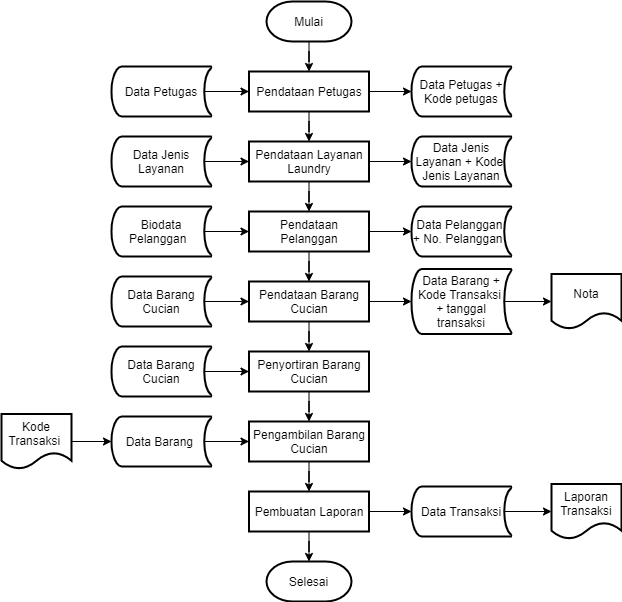

The diagram above was exported from draw.io. Its source (the exported page's mxGraphModel, read from the mxfile embedded in the PNG):
<mxGraphModel dx="868" dy="482" grid="1" gridSize="10" guides="1" tooltips="1" connect="1" arrows="1" fold="1" page="1" pageScale="1" pageWidth="850" pageHeight="1400" math="0" shadow="0">
  <root>
    <mxCell id="0" />
    <mxCell id="1" parent="0" />
    <mxCell id="bH64agGmkcXDQ-hHbmFs-3" value="" style="edgeStyle=orthogonalEdgeStyle;rounded=0;orthogonalLoop=1;jettySize=auto;html=1;" edge="1" parent="1" source="bH64agGmkcXDQ-hHbmFs-1" target="bH64agGmkcXDQ-hHbmFs-2">
      <mxGeometry relative="1" as="geometry" />
    </mxCell>
    <mxCell id="bH64agGmkcXDQ-hHbmFs-1" value="Mulai" style="strokeWidth=2;html=1;shape=mxgraph.flowchart.terminator;whiteSpace=wrap;" vertex="1" parent="1">
      <mxGeometry x="375" y="20" width="85" height="40" as="geometry" />
    </mxCell>
    <mxCell id="bH64agGmkcXDQ-hHbmFs-9" value="" style="edgeStyle=orthogonalEdgeStyle;rounded=0;orthogonalLoop=1;jettySize=auto;html=1;" edge="1" parent="1" source="bH64agGmkcXDQ-hHbmFs-2" target="bH64agGmkcXDQ-hHbmFs-8">
      <mxGeometry relative="1" as="geometry" />
    </mxCell>
    <mxCell id="bH64agGmkcXDQ-hHbmFs-11" value="" style="edgeStyle=orthogonalEdgeStyle;rounded=0;orthogonalLoop=1;jettySize=auto;html=1;" edge="1" parent="1" source="bH64agGmkcXDQ-hHbmFs-2" target="bH64agGmkcXDQ-hHbmFs-10">
      <mxGeometry relative="1" as="geometry" />
    </mxCell>
    <mxCell id="bH64agGmkcXDQ-hHbmFs-2" value="Pendataan Petugas" style="whiteSpace=wrap;html=1;strokeWidth=2;" vertex="1" parent="1">
      <mxGeometry x="357.5" y="90" width="120" height="40" as="geometry" />
    </mxCell>
    <mxCell id="bH64agGmkcXDQ-hHbmFs-7" style="edgeStyle=orthogonalEdgeStyle;rounded=0;orthogonalLoop=1;jettySize=auto;html=1;entryX=0;entryY=0.5;entryDx=0;entryDy=0;exitX=0.93;exitY=0.5;exitDx=0;exitDy=0;exitPerimeter=0;" edge="1" parent="1" source="bH64agGmkcXDQ-hHbmFs-4" target="bH64agGmkcXDQ-hHbmFs-2">
      <mxGeometry relative="1" as="geometry">
        <mxPoint x="330" y="110" as="sourcePoint" />
      </mxGeometry>
    </mxCell>
    <mxCell id="bH64agGmkcXDQ-hHbmFs-4" value="Data Petugas" style="strokeWidth=2;html=1;shape=mxgraph.flowchart.stored_data;whiteSpace=wrap;" vertex="1" parent="1">
      <mxGeometry x="220" y="85" width="100" height="50" as="geometry" />
    </mxCell>
    <mxCell id="bH64agGmkcXDQ-hHbmFs-8" value="Data Petugas + Kode petugas" style="strokeWidth=2;html=1;shape=mxgraph.flowchart.stored_data;whiteSpace=wrap;" vertex="1" parent="1">
      <mxGeometry x="520" y="85" width="100" height="50" as="geometry" />
    </mxCell>
    <mxCell id="bH64agGmkcXDQ-hHbmFs-15" value="" style="edgeStyle=orthogonalEdgeStyle;rounded=0;orthogonalLoop=1;jettySize=auto;html=1;" edge="1" parent="1" source="bH64agGmkcXDQ-hHbmFs-10" target="bH64agGmkcXDQ-hHbmFs-14">
      <mxGeometry relative="1" as="geometry" />
    </mxCell>
    <mxCell id="bH64agGmkcXDQ-hHbmFs-17" value="" style="edgeStyle=orthogonalEdgeStyle;rounded=0;orthogonalLoop=1;jettySize=auto;html=1;" edge="1" parent="1" source="bH64agGmkcXDQ-hHbmFs-10" target="bH64agGmkcXDQ-hHbmFs-16">
      <mxGeometry relative="1" as="geometry" />
    </mxCell>
    <mxCell id="bH64agGmkcXDQ-hHbmFs-10" value="Pendataan Layanan Laundry" style="whiteSpace=wrap;html=1;strokeWidth=2;" vertex="1" parent="1">
      <mxGeometry x="357.5" y="160" width="120" height="40" as="geometry" />
    </mxCell>
    <mxCell id="bH64agGmkcXDQ-hHbmFs-13" value="" style="edgeStyle=orthogonalEdgeStyle;rounded=0;orthogonalLoop=1;jettySize=auto;html=1;exitX=0.93;exitY=0.5;exitDx=0;exitDy=0;exitPerimeter=0;" edge="1" parent="1" source="bH64agGmkcXDQ-hHbmFs-12" target="bH64agGmkcXDQ-hHbmFs-10">
      <mxGeometry relative="1" as="geometry">
        <Array as="points" />
      </mxGeometry>
    </mxCell>
    <mxCell id="bH64agGmkcXDQ-hHbmFs-12" value="Data Jenis Layanan" style="strokeWidth=2;html=1;shape=mxgraph.flowchart.stored_data;whiteSpace=wrap;" vertex="1" parent="1">
      <mxGeometry x="220" y="155" width="100" height="50" as="geometry" />
    </mxCell>
    <mxCell id="bH64agGmkcXDQ-hHbmFs-14" value="Data Jenis Layanan + Kode&amp;nbsp; Jenis Layanan" style="strokeWidth=2;html=1;shape=mxgraph.flowchart.stored_data;whiteSpace=wrap;" vertex="1" parent="1">
      <mxGeometry x="520" y="155" width="100" height="50" as="geometry" />
    </mxCell>
    <mxCell id="bH64agGmkcXDQ-hHbmFs-21" value="" style="edgeStyle=orthogonalEdgeStyle;rounded=0;orthogonalLoop=1;jettySize=auto;html=1;" edge="1" parent="1" source="bH64agGmkcXDQ-hHbmFs-16" target="bH64agGmkcXDQ-hHbmFs-20">
      <mxGeometry relative="1" as="geometry" />
    </mxCell>
    <mxCell id="bH64agGmkcXDQ-hHbmFs-23" value="" style="edgeStyle=orthogonalEdgeStyle;rounded=0;orthogonalLoop=1;jettySize=auto;html=1;" edge="1" parent="1" source="bH64agGmkcXDQ-hHbmFs-16" target="bH64agGmkcXDQ-hHbmFs-22">
      <mxGeometry relative="1" as="geometry" />
    </mxCell>
    <mxCell id="bH64agGmkcXDQ-hHbmFs-16" value="Pendataan Pelanggan" style="whiteSpace=wrap;html=1;strokeWidth=2;" vertex="1" parent="1">
      <mxGeometry x="357.5" y="230" width="120" height="40" as="geometry" />
    </mxCell>
    <mxCell id="bH64agGmkcXDQ-hHbmFs-19" value="" style="edgeStyle=orthogonalEdgeStyle;rounded=0;orthogonalLoop=1;jettySize=auto;html=1;exitX=0.93;exitY=0.5;exitDx=0;exitDy=0;exitPerimeter=0;" edge="1" parent="1" source="bH64agGmkcXDQ-hHbmFs-18" target="bH64agGmkcXDQ-hHbmFs-16">
      <mxGeometry relative="1" as="geometry" />
    </mxCell>
    <mxCell id="bH64agGmkcXDQ-hHbmFs-18" value="Biodata Pelanggan&amp;nbsp;&amp;nbsp;" style="strokeWidth=2;html=1;shape=mxgraph.flowchart.stored_data;whiteSpace=wrap;" vertex="1" parent="1">
      <mxGeometry x="220" y="225" width="100" height="50" as="geometry" />
    </mxCell>
    <mxCell id="bH64agGmkcXDQ-hHbmFs-20" value="Data Pelanggan&amp;nbsp;&lt;br&gt;+ No. Pelanggan&amp;nbsp;&amp;nbsp;" style="strokeWidth=2;html=1;shape=mxgraph.flowchart.stored_data;whiteSpace=wrap;" vertex="1" parent="1">
      <mxGeometry x="520" y="225" width="100" height="50" as="geometry" />
    </mxCell>
    <mxCell id="bH64agGmkcXDQ-hHbmFs-27" value="" style="edgeStyle=orthogonalEdgeStyle;rounded=0;orthogonalLoop=1;jettySize=auto;html=1;" edge="1" parent="1" source="bH64agGmkcXDQ-hHbmFs-22" target="bH64agGmkcXDQ-hHbmFs-26">
      <mxGeometry relative="1" as="geometry" />
    </mxCell>
    <mxCell id="bH64agGmkcXDQ-hHbmFs-31" value="" style="edgeStyle=orthogonalEdgeStyle;rounded=0;orthogonalLoop=1;jettySize=auto;html=1;" edge="1" parent="1" source="bH64agGmkcXDQ-hHbmFs-22" target="bH64agGmkcXDQ-hHbmFs-30">
      <mxGeometry relative="1" as="geometry" />
    </mxCell>
    <mxCell id="bH64agGmkcXDQ-hHbmFs-22" value="Pendataan Barang Cucian" style="whiteSpace=wrap;html=1;strokeWidth=2;" vertex="1" parent="1">
      <mxGeometry x="357.5" y="300" width="120" height="40" as="geometry" />
    </mxCell>
    <mxCell id="bH64agGmkcXDQ-hHbmFs-25" value="" style="edgeStyle=orthogonalEdgeStyle;rounded=0;orthogonalLoop=1;jettySize=auto;html=1;exitX=0.93;exitY=0.5;exitDx=0;exitDy=0;exitPerimeter=0;" edge="1" parent="1" source="bH64agGmkcXDQ-hHbmFs-24" target="bH64agGmkcXDQ-hHbmFs-22">
      <mxGeometry relative="1" as="geometry" />
    </mxCell>
    <mxCell id="bH64agGmkcXDQ-hHbmFs-24" value="Data Barang Cucian" style="strokeWidth=2;html=1;shape=mxgraph.flowchart.stored_data;whiteSpace=wrap;" vertex="1" parent="1">
      <mxGeometry x="220" y="295" width="100" height="50" as="geometry" />
    </mxCell>
    <mxCell id="bH64agGmkcXDQ-hHbmFs-29" value="" style="edgeStyle=orthogonalEdgeStyle;rounded=0;orthogonalLoop=1;jettySize=auto;html=1;exitX=0.93;exitY=0.5;exitDx=0;exitDy=0;exitPerimeter=0;" edge="1" parent="1" source="bH64agGmkcXDQ-hHbmFs-26" target="bH64agGmkcXDQ-hHbmFs-28">
      <mxGeometry relative="1" as="geometry" />
    </mxCell>
    <mxCell id="bH64agGmkcXDQ-hHbmFs-26" value="Data Barang + Kode Transaksi &lt;br&gt;+ tanggal transaksi" style="strokeWidth=2;html=1;shape=mxgraph.flowchart.stored_data;whiteSpace=wrap;" vertex="1" parent="1">
      <mxGeometry x="520" y="287.5" width="100" height="65" as="geometry" />
    </mxCell>
    <mxCell id="bH64agGmkcXDQ-hHbmFs-28" value="Nota" style="shape=document;whiteSpace=wrap;html=1;boundedLbl=1;strokeWidth=2;" vertex="1" parent="1">
      <mxGeometry x="660" y="292.5" width="70" height="55" as="geometry" />
    </mxCell>
    <mxCell id="bH64agGmkcXDQ-hHbmFs-35" value="" style="edgeStyle=orthogonalEdgeStyle;rounded=0;orthogonalLoop=1;jettySize=auto;html=1;" edge="1" parent="1" source="bH64agGmkcXDQ-hHbmFs-30" target="bH64agGmkcXDQ-hHbmFs-34">
      <mxGeometry relative="1" as="geometry" />
    </mxCell>
    <mxCell id="bH64agGmkcXDQ-hHbmFs-30" value="Penyortiran Barang Cucian" style="whiteSpace=wrap;html=1;strokeWidth=2;" vertex="1" parent="1">
      <mxGeometry x="357.5" y="370" width="120" height="40" as="geometry" />
    </mxCell>
    <mxCell id="bH64agGmkcXDQ-hHbmFs-33" value="" style="edgeStyle=orthogonalEdgeStyle;rounded=0;orthogonalLoop=1;jettySize=auto;html=1;exitX=0.93;exitY=0.5;exitDx=0;exitDy=0;exitPerimeter=0;" edge="1" parent="1" source="bH64agGmkcXDQ-hHbmFs-32" target="bH64agGmkcXDQ-hHbmFs-30">
      <mxGeometry relative="1" as="geometry" />
    </mxCell>
    <mxCell id="bH64agGmkcXDQ-hHbmFs-32" value="Data Barang Cucian" style="strokeWidth=2;html=1;shape=mxgraph.flowchart.stored_data;whiteSpace=wrap;" vertex="1" parent="1">
      <mxGeometry x="220" y="365" width="100" height="50" as="geometry" />
    </mxCell>
    <mxCell id="bH64agGmkcXDQ-hHbmFs-41" value="" style="edgeStyle=orthogonalEdgeStyle;rounded=0;orthogonalLoop=1;jettySize=auto;html=1;" edge="1" parent="1" source="bH64agGmkcXDQ-hHbmFs-34" target="bH64agGmkcXDQ-hHbmFs-40">
      <mxGeometry relative="1" as="geometry" />
    </mxCell>
    <mxCell id="bH64agGmkcXDQ-hHbmFs-34" value="Pengambilan Barang Cucian" style="whiteSpace=wrap;html=1;strokeWidth=2;" vertex="1" parent="1">
      <mxGeometry x="357.5" y="440" width="120" height="40" as="geometry" />
    </mxCell>
    <mxCell id="bH64agGmkcXDQ-hHbmFs-37" value="" style="edgeStyle=orthogonalEdgeStyle;rounded=0;orthogonalLoop=1;jettySize=auto;html=1;exitX=0.93;exitY=0.5;exitDx=0;exitDy=0;exitPerimeter=0;" edge="1" parent="1" source="bH64agGmkcXDQ-hHbmFs-36" target="bH64agGmkcXDQ-hHbmFs-34">
      <mxGeometry relative="1" as="geometry" />
    </mxCell>
    <mxCell id="bH64agGmkcXDQ-hHbmFs-36" value="Data Barang&amp;nbsp;" style="strokeWidth=2;html=1;shape=mxgraph.flowchart.stored_data;whiteSpace=wrap;" vertex="1" parent="1">
      <mxGeometry x="220" y="435" width="100" height="50" as="geometry" />
    </mxCell>
    <mxCell id="bH64agGmkcXDQ-hHbmFs-39" value="" style="edgeStyle=orthogonalEdgeStyle;rounded=0;orthogonalLoop=1;jettySize=auto;html=1;" edge="1" parent="1" source="bH64agGmkcXDQ-hHbmFs-38" target="bH64agGmkcXDQ-hHbmFs-36">
      <mxGeometry relative="1" as="geometry" />
    </mxCell>
    <mxCell id="bH64agGmkcXDQ-hHbmFs-38" value="Kode Transaksi&amp;nbsp;" style="shape=document;whiteSpace=wrap;html=1;boundedLbl=1;strokeWidth=2;" vertex="1" parent="1">
      <mxGeometry x="110" y="432.5" width="70" height="55" as="geometry" />
    </mxCell>
    <mxCell id="bH64agGmkcXDQ-hHbmFs-43" value="" style="edgeStyle=orthogonalEdgeStyle;rounded=0;orthogonalLoop=1;jettySize=auto;html=1;" edge="1" parent="1" source="bH64agGmkcXDQ-hHbmFs-40" target="bH64agGmkcXDQ-hHbmFs-42">
      <mxGeometry relative="1" as="geometry" />
    </mxCell>
    <mxCell id="bH64agGmkcXDQ-hHbmFs-45" value="" style="edgeStyle=orthogonalEdgeStyle;rounded=0;orthogonalLoop=1;jettySize=auto;html=1;" edge="1" parent="1" source="bH64agGmkcXDQ-hHbmFs-40" target="bH64agGmkcXDQ-hHbmFs-44">
      <mxGeometry relative="1" as="geometry" />
    </mxCell>
    <mxCell id="bH64agGmkcXDQ-hHbmFs-40" value="Pembuatan Laporan" style="whiteSpace=wrap;html=1;strokeWidth=2;" vertex="1" parent="1">
      <mxGeometry x="357.5" y="510" width="120" height="40" as="geometry" />
    </mxCell>
    <mxCell id="bH64agGmkcXDQ-hHbmFs-42" value="Selesai" style="strokeWidth=2;html=1;shape=mxgraph.flowchart.terminator;whiteSpace=wrap;" vertex="1" parent="1">
      <mxGeometry x="375" y="580" width="85" height="40" as="geometry" />
    </mxCell>
    <mxCell id="bH64agGmkcXDQ-hHbmFs-47" value="" style="edgeStyle=orthogonalEdgeStyle;rounded=0;orthogonalLoop=1;jettySize=auto;html=1;exitX=0.93;exitY=0.5;exitDx=0;exitDy=0;exitPerimeter=0;" edge="1" parent="1" source="bH64agGmkcXDQ-hHbmFs-44" target="bH64agGmkcXDQ-hHbmFs-46">
      <mxGeometry relative="1" as="geometry" />
    </mxCell>
    <mxCell id="bH64agGmkcXDQ-hHbmFs-44" value="Data Transaksi" style="strokeWidth=2;html=1;shape=mxgraph.flowchart.stored_data;whiteSpace=wrap;" vertex="1" parent="1">
      <mxGeometry x="520" y="505" width="100" height="50" as="geometry" />
    </mxCell>
    <mxCell id="bH64agGmkcXDQ-hHbmFs-46" value="Laporan Transaksi" style="shape=document;whiteSpace=wrap;html=1;boundedLbl=1;strokeWidth=2;" vertex="1" parent="1">
      <mxGeometry x="660" y="502.5" width="70" height="55" as="geometry" />
    </mxCell>
  </root>
</mxGraphModel>